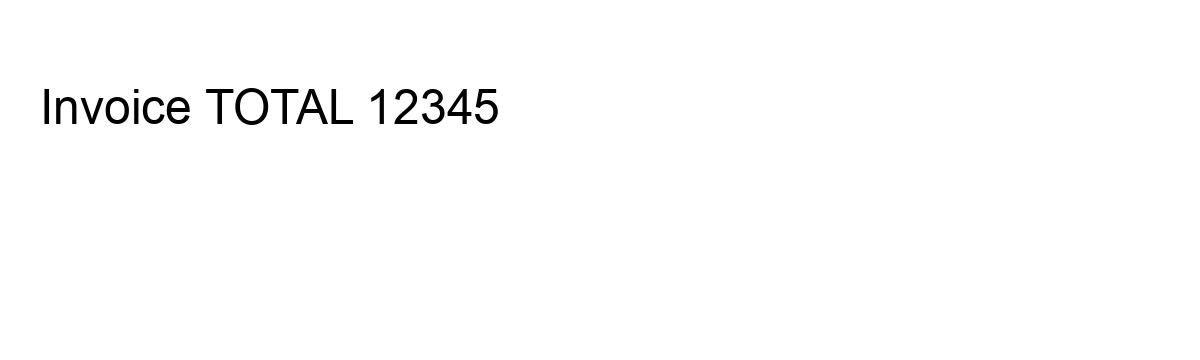

The diagram above was exported from draw.io. Its source (the exported page's mxGraphModel, read from the mxfile embedded in the PNG):
<mxGraphModel>
  <root>
    <mxCell id="0" />
    <mxCell id="1" parent="0" />
    <mxCell id="users" value="Users" vertex="1" parent="1">
      <mxGeometry x="10" y="20" width="100" height="60" />
    </mxCell>
    <mxCell id="orders" value="Orders" vertex="1" parent="1" />
    <mxCell id="edge" edge="1" source="orders" target="users" value="belongs to" parent="1" />
  </root>
</mxGraphModel>